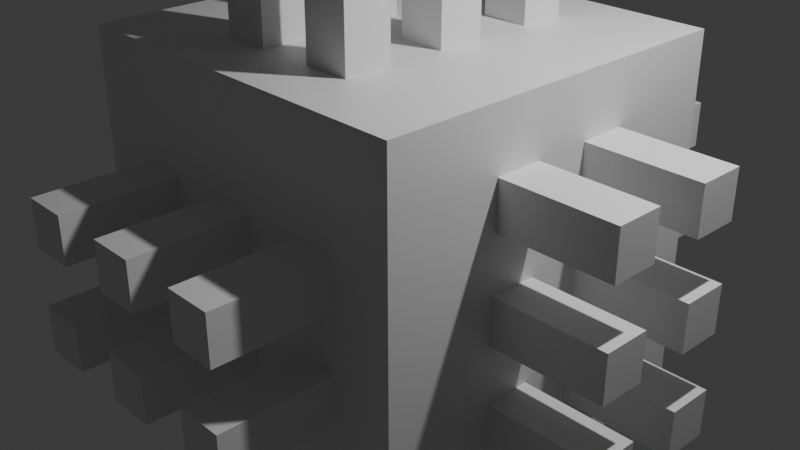 # Source: thurston_polyhedron_construction.blend  (saved by Blender 5.2.44; exported with 4.5.12 LTS)
import bpy
from mathutils import Matrix  # noqa: F401  (used for matrix-valued properties, if any)

bpy.ops.wm.read_factory_settings(use_empty=True)
scene = bpy.context.scene
scene.name = 'Scene'

# ---- collections
col_collection = bpy.data.collections.new('Collection'); scene.collection.children.link(col_collection)
col_holes = bpy.data.collections.new('Holes'); col_collection.children.link(col_holes)

# ---- materials (node trees are filled in below, after node groups)
mat_material = bpy.data.materials.new('Material')
mat_material.alpha_threshold = 0.0
mat_material.use_backface_culling_lightprobe_volume = False
mat_material.roughness = 0.5
mat_material.line_color = (0.0, 0.0, 0.0, 1.0)

# ---- material node trees
mat_material.use_nodes = True; mat_material.node_tree.nodes.clear()
_N = mat_material.node_tree.nodes; _L = mat_material.node_tree.links
n0 = _N.new('ShaderNodeOutputMaterial'); n0.name = 'Material Output'; n0.location = (200, 100)
n1 = _N.new('ShaderNodeBsdfPrincipled'); n1.name = 'Principled BSDF'; n1.location = (-200, 100)
n1.inputs[10].default_value = 0.005
_L.new(n1.outputs[0], n0.inputs[0])
n0.is_active_output = True

# ---- world
world_world = bpy.data.worlds.new('World'); scene.world = world_world
world_world.use_nodes = True; world_world.node_tree.nodes.clear()
_N = world_world.node_tree.nodes; _L = world_world.node_tree.links
n0 = _N.new('ShaderNodeOutputWorld'); n0.name = 'World Output'; n0.location = (200, 100)
n1 = _N.new('ShaderNodeBackground'); n1.name = 'Background'; n1.location = (-200, 100)
n1.inputs[0].default_value = (0.05088, 0.05088, 0.05088, 1.0)
_L.new(n1.outputs[0], n0.inputs[0])
n0.is_active_output = True
world_world.color = (0.05088, 0.05088, 0.05088)
world_world.sun_shadow_jitter_overblur = 0.0

# ---- cameras
cam_camera = bpy.data.cameras.new('Camera')
cam_camera.clip_end = 100.0
cam_camera.ortho_scale = 7.314

# ---- lights
light_light = bpy.data.lights.new('Light', 'POINT')
light_light.energy = 1000.0
light_light.shadow_soft_size = 0.1

# ---- meshes
me_cube = bpy.data.meshes.new('Cube')
me_cube.from_pydata([(1.0, 1.0, 1.0), (1.0, 1.0, -1.0), (1.0, -1.0, 1.0), (1.0, -1.0, -1.0), (-1.0, 1.0, 1.0), (-1.0, 1.0, -1.0), (-1.0, -1.0, 1.0), (-1.0, -1.0, -1.0)], [], [(0, 4, 6, 2), (3, 2, 6, 7), (7, 6, 4, 5), (5, 1, 3, 7), (1, 0, 2, 3), (5, 4, 0, 1)])
_uv = me_cube.uv_layers.new(name='UVMap')
_uv.uv.foreach_set('vector', [0.625, 0.5, 0.875, 0.5, 0.875, 0.75, 0.625, 0.75, 0.375, 0.75, 0.625, 0.75, 0.625, 1.0, 0.375, 1.0, 0.375, 0.0, 0.625, 0.0, 0.625, 0.25, 0.375, 0.25, 0.125, 0.5, 0.375, 0.5, 0.375, 0.75, 0.125, 0.75, 0.375, 0.5, 0.625, 0.5, 0.625, 0.75, 0.375, 0.75, 0.375, 0.25, 0.625, 0.25, 0.625, 0.5, 0.375, 0.5])
me_cube.materials.append(mat_material)
me_cube.use_mirror_vertex_groups = False
me_cube.update()
me_cube_001 = bpy.data.meshes.new('Cube.001')
me_cube_001.from_pydata([(-1.0, -1.0, -1.0), (-1.0, -1.0, 1.0), (-1.0, 1.0, -1.0), (-1.0, 1.0, 1.0), (1.0, -1.0, -1.0), (1.0, -1.0, 1.0), (1.0, 1.0, -1.0), (1.0, 1.0, 1.0)], [], [(0, 1, 3, 2), (2, 3, 7, 6), (6, 7, 5, 4), (4, 5, 1, 0), (2, 6, 4, 0), (7, 3, 1, 5)])
_uv = me_cube_001.uv_layers.new(name='UVMap')
_uv.uv.foreach_set('vector', [0.375, 0.0, 0.625, 0.0, 0.625, 0.25, 0.375, 0.25, 0.375, 0.25, 0.625, 0.25, 0.625, 0.5, 0.375, 0.5, 0.375, 0.5, 0.625, 0.5, 0.625, 0.75, 0.375, 0.75, 0.375, 0.75, 0.625, 0.75, 0.625, 1.0, 0.375, 1.0, 0.125, 0.5, 0.375, 0.5, 0.375, 0.75, 0.125, 0.75, 0.625, 0.5, 0.875, 0.5, 0.875, 0.75, 0.625, 0.75])
me_cube_001.update()
me_cube_002 = bpy.data.meshes.new('Cube.002')
me_cube_002.from_pydata([(-1.0, -1.0, -1.0), (-1.0, -1.0, 1.0), (-1.0, 1.0, -1.0), (-1.0, 1.0, 1.0), (1.0, -1.0, -1.0), (1.0, -1.0, 1.0), (1.0, 1.0, -1.0), (1.0, 1.0, 1.0)], [], [(0, 1, 3, 2), (2, 3, 7, 6), (6, 7, 5, 4), (4, 5, 1, 0), (2, 6, 4, 0), (7, 3, 1, 5)])
_uv = me_cube_002.uv_layers.new(name='UVMap')
_uv.uv.foreach_set('vector', [0.375, 0.0, 0.625, 0.0, 0.625, 0.25, 0.375, 0.25, 0.375, 0.25, 0.625, 0.25, 0.625, 0.5, 0.375, 0.5, 0.375, 0.5, 0.625, 0.5, 0.625, 0.75, 0.375, 0.75, 0.375, 0.75, 0.625, 0.75, 0.625, 1.0, 0.375, 1.0, 0.125, 0.5, 0.375, 0.5, 0.375, 0.75, 0.125, 0.75, 0.625, 0.5, 0.875, 0.5, 0.875, 0.75, 0.625, 0.75])
me_cube_002.update()
me_cube_003 = bpy.data.meshes.new('Cube.003')
me_cube_003.from_pydata([(-1.0, -1.0, -1.0), (-1.0, -1.0, 1.0), (-1.0, 1.0, -1.0), (-1.0, 1.0, 1.0), (1.0, -1.0, -1.0), (1.0, -1.0, 1.0), (1.0, 1.0, -1.0), (1.0, 1.0, 1.0)], [], [(0, 1, 3, 2), (2, 3, 7, 6), (6, 7, 5, 4), (4, 5, 1, 0), (2, 6, 4, 0), (7, 3, 1, 5)])
_uv = me_cube_003.uv_layers.new(name='UVMap')
_uv.uv.foreach_set('vector', [0.375, 0.0, 0.625, 0.0, 0.625, 0.25, 0.375, 0.25, 0.375, 0.25, 0.625, 0.25, 0.625, 0.5, 0.375, 0.5, 0.375, 0.5, 0.625, 0.5, 0.625, 0.75, 0.375, 0.75, 0.375, 0.75, 0.625, 0.75, 0.625, 1.0, 0.375, 1.0, 0.125, 0.5, 0.375, 0.5, 0.375, 0.75, 0.125, 0.75, 0.625, 0.5, 0.875, 0.5, 0.875, 0.75, 0.625, 0.75])
me_cube_003.update()
me_cube_004 = bpy.data.meshes.new('Cube.004')
me_cube_004.from_pydata([(-1.0, -1.0, -1.0), (-1.0, -1.0, 1.0), (-1.0, 1.0, -1.0), (-1.0, 1.0, 1.0), (1.0, -1.0, -1.0), (1.0, -1.0, 1.0), (1.0, 1.0, -1.0), (1.0, 1.0, 1.0)], [], [(0, 1, 3, 2), (2, 3, 7, 6), (6, 7, 5, 4), (4, 5, 1, 0), (2, 6, 4, 0), (7, 3, 1, 5)])
_uv = me_cube_004.uv_layers.new(name='UVMap')
_uv.uv.foreach_set('vector', [0.375, 0.0, 0.625, 0.0, 0.625, 0.25, 0.375, 0.25, 0.375, 0.25, 0.625, 0.25, 0.625, 0.5, 0.375, 0.5, 0.375, 0.5, 0.625, 0.5, 0.625, 0.75, 0.375, 0.75, 0.375, 0.75, 0.625, 0.75, 0.625, 1.0, 0.375, 1.0, 0.125, 0.5, 0.375, 0.5, 0.375, 0.75, 0.125, 0.75, 0.625, 0.5, 0.875, 0.5, 0.875, 0.75, 0.625, 0.75])
me_cube_004.update()
me_cube_005 = bpy.data.meshes.new('Cube.005')
me_cube_005.from_pydata([(-1.0, -1.0, -1.0), (-1.0, -1.0, 1.0), (-1.0, 1.0, -1.0), (-1.0, 1.0, 1.0), (1.0, -1.0, -1.0), (1.0, -1.0, 1.0), (1.0, 1.0, -1.0), (1.0, 1.0, 1.0)], [], [(0, 1, 3, 2), (2, 3, 7, 6), (6, 7, 5, 4), (4, 5, 1, 0), (2, 6, 4, 0), (7, 3, 1, 5)])
_uv = me_cube_005.uv_layers.new(name='UVMap')
_uv.uv.foreach_set('vector', [0.375, 0.0, 0.625, 0.0, 0.625, 0.25, 0.375, 0.25, 0.375, 0.25, 0.625, 0.25, 0.625, 0.5, 0.375, 0.5, 0.375, 0.5, 0.625, 0.5, 0.625, 0.75, 0.375, 0.75, 0.375, 0.75, 0.625, 0.75, 0.625, 1.0, 0.375, 1.0, 0.125, 0.5, 0.375, 0.5, 0.375, 0.75, 0.125, 0.75, 0.625, 0.5, 0.875, 0.5, 0.875, 0.75, 0.625, 0.75])
me_cube_005.update()
me_cube_006 = bpy.data.meshes.new('Cube.006')
me_cube_006.from_pydata([(-1.0, -1.0, -1.0), (-1.0, -1.0, 1.0), (-1.0, 1.0, -1.0), (-1.0, 1.0, 1.0), (1.0, -1.0, -1.0), (1.0, -1.0, 1.0), (1.0, 1.0, -1.0), (1.0, 1.0, 1.0)], [], [(0, 1, 3, 2), (2, 3, 7, 6), (6, 7, 5, 4), (4, 5, 1, 0), (2, 6, 4, 0), (7, 3, 1, 5)])
_uv = me_cube_006.uv_layers.new(name='UVMap')
_uv.uv.foreach_set('vector', [0.375, 0.0, 0.625, 0.0, 0.625, 0.25, 0.375, 0.25, 0.375, 0.25, 0.625, 0.25, 0.625, 0.5, 0.375, 0.5, 0.375, 0.5, 0.625, 0.5, 0.625, 0.75, 0.375, 0.75, 0.375, 0.75, 0.625, 0.75, 0.625, 1.0, 0.375, 1.0, 0.125, 0.5, 0.375, 0.5, 0.375, 0.75, 0.125, 0.75, 0.625, 0.5, 0.875, 0.5, 0.875, 0.75, 0.625, 0.75])
me_cube_006.update()
me_cube_007 = bpy.data.meshes.new('Cube.007')
me_cube_007.from_pydata([(-1.0, -1.0, -1.0), (-1.0, -1.0, 1.0), (-1.0, 1.0, -1.0), (-1.0, 1.0, 1.0), (1.0, -1.0, -1.0), (1.0, -1.0, 1.0), (1.0, 1.0, -1.0), (1.0, 1.0, 1.0)], [], [(0, 1, 3, 2), (2, 3, 7, 6), (6, 7, 5, 4), (4, 5, 1, 0), (2, 6, 4, 0), (7, 3, 1, 5)])
_uv = me_cube_007.uv_layers.new(name='UVMap')
_uv.uv.foreach_set('vector', [0.375, 0.0, 0.625, 0.0, 0.625, 0.25, 0.375, 0.25, 0.375, 0.25, 0.625, 0.25, 0.625, 0.5, 0.375, 0.5, 0.375, 0.5, 0.625, 0.5, 0.625, 0.75, 0.375, 0.75, 0.375, 0.75, 0.625, 0.75, 0.625, 1.0, 0.375, 1.0, 0.125, 0.5, 0.375, 0.5, 0.375, 0.75, 0.125, 0.75, 0.625, 0.5, 0.875, 0.5, 0.875, 0.75, 0.625, 0.75])
me_cube_007.update()
me_cube_008 = bpy.data.meshes.new('Cube.008')
me_cube_008.from_pydata([(-1.0, -1.0, -1.0), (-1.0, -1.0, 1.0), (-1.0, 1.0, -1.0), (-1.0, 1.0, 1.0), (1.0, -1.0, -1.0), (1.0, -1.0, 1.0), (1.0, 1.0, -1.0), (1.0, 1.0, 1.0)], [], [(0, 1, 3, 2), (2, 3, 7, 6), (6, 7, 5, 4), (4, 5, 1, 0), (2, 6, 4, 0), (7, 3, 1, 5)])
_uv = me_cube_008.uv_layers.new(name='UVMap')
_uv.uv.foreach_set('vector', [0.375, 0.0, 0.625, 0.0, 0.625, 0.25, 0.375, 0.25, 0.375, 0.25, 0.625, 0.25, 0.625, 0.5, 0.375, 0.5, 0.375, 0.5, 0.625, 0.5, 0.625, 0.75, 0.375, 0.75, 0.375, 0.75, 0.625, 0.75, 0.625, 1.0, 0.375, 1.0, 0.125, 0.5, 0.375, 0.5, 0.375, 0.75, 0.125, 0.75, 0.625, 0.5, 0.875, 0.5, 0.875, 0.75, 0.625, 0.75])
me_cube_008.update()
me_cube_009 = bpy.data.meshes.new('Cube.009')
me_cube_009.from_pydata([(-1.0, -1.0, -1.0), (-1.0, -1.0, 1.0), (-1.0, 1.0, -1.0), (-1.0, 1.0, 1.0), (1.0, -1.0, -1.0), (1.0, -1.0, 1.0), (1.0, 1.0, -1.0), (1.0, 1.0, 1.0)], [], [(0, 1, 3, 2), (2, 3, 7, 6), (6, 7, 5, 4), (4, 5, 1, 0), (2, 6, 4, 0), (7, 3, 1, 5)])
_uv = me_cube_009.uv_layers.new(name='UVMap')
_uv.uv.foreach_set('vector', [0.375, 0.0, 0.625, 0.0, 0.625, 0.25, 0.375, 0.25, 0.375, 0.25, 0.625, 0.25, 0.625, 0.5, 0.375, 0.5, 0.375, 0.5, 0.625, 0.5, 0.625, 0.75, 0.375, 0.75, 0.375, 0.75, 0.625, 0.75, 0.625, 1.0, 0.375, 1.0, 0.125, 0.5, 0.375, 0.5, 0.375, 0.75, 0.125, 0.75, 0.625, 0.5, 0.875, 0.5, 0.875, 0.75, 0.625, 0.75])
me_cube_009.update()
me_cube_010 = bpy.data.meshes.new('Cube.010')
me_cube_010.from_pydata([(-1.0, -1.0, -1.0), (-1.0, -1.0, 1.0), (-1.0, 1.0, -1.0), (-1.0, 1.0, 1.0), (1.0, -1.0, -1.0), (1.0, -1.0, 1.0), (1.0, 1.0, -1.0), (1.0, 1.0, 1.0)], [], [(0, 1, 3, 2), (2, 3, 7, 6), (6, 7, 5, 4), (4, 5, 1, 0), (2, 6, 4, 0), (7, 3, 1, 5)])
_uv = me_cube_010.uv_layers.new(name='UVMap')
_uv.uv.foreach_set('vector', [0.375, 0.0, 0.625, 0.0, 0.625, 0.25, 0.375, 0.25, 0.375, 0.25, 0.625, 0.25, 0.625, 0.5, 0.375, 0.5, 0.375, 0.5, 0.625, 0.5, 0.625, 0.75, 0.375, 0.75, 0.375, 0.75, 0.625, 0.75, 0.625, 1.0, 0.375, 1.0, 0.125, 0.5, 0.375, 0.5, 0.375, 0.75, 0.125, 0.75, 0.625, 0.5, 0.875, 0.5, 0.875, 0.75, 0.625, 0.75])
me_cube_010.update()
me_cube_011 = bpy.data.meshes.new('Cube.011')
me_cube_011.from_pydata([(-1.0, -1.0, -1.0), (-1.0, -1.0, 1.0), (-1.0, 1.0, -1.0), (-1.0, 1.0, 1.0), (1.0, -1.0, -1.0), (1.0, -1.0, 1.0), (1.0, 1.0, -1.0), (1.0, 1.0, 1.0)], [], [(0, 1, 3, 2), (2, 3, 7, 6), (6, 7, 5, 4), (4, 5, 1, 0), (2, 6, 4, 0), (7, 3, 1, 5)])
_uv = me_cube_011.uv_layers.new(name='UVMap')
_uv.uv.foreach_set('vector', [0.375, 0.0, 0.625, 0.0, 0.625, 0.25, 0.375, 0.25, 0.375, 0.25, 0.625, 0.25, 0.625, 0.5, 0.375, 0.5, 0.375, 0.5, 0.625, 0.5, 0.625, 0.75, 0.375, 0.75, 0.375, 0.75, 0.625, 0.75, 0.625, 1.0, 0.375, 1.0, 0.125, 0.5, 0.375, 0.5, 0.375, 0.75, 0.125, 0.75, 0.625, 0.5, 0.875, 0.5, 0.875, 0.75, 0.625, 0.75])
me_cube_011.update()
me_cube_012 = bpy.data.meshes.new('Cube.012')
me_cube_012.from_pydata([(-1.0, -1.0, -1.0), (-1.0, -1.0, 1.0), (-1.0, 1.0, -1.0), (-1.0, 1.0, 1.0), (1.0, -1.0, -1.0), (1.0, -1.0, 1.0), (1.0, 1.0, -1.0), (1.0, 1.0, 1.0)], [], [(0, 1, 3, 2), (2, 3, 7, 6), (6, 7, 5, 4), (4, 5, 1, 0), (2, 6, 4, 0), (7, 3, 1, 5)])
_uv = me_cube_012.uv_layers.new(name='UVMap')
_uv.uv.foreach_set('vector', [0.375, 0.0, 0.625, 0.0, 0.625, 0.25, 0.375, 0.25, 0.375, 0.25, 0.625, 0.25, 0.625, 0.5, 0.375, 0.5, 0.375, 0.5, 0.625, 0.5, 0.625, 0.75, 0.375, 0.75, 0.375, 0.75, 0.625, 0.75, 0.625, 1.0, 0.375, 1.0, 0.125, 0.5, 0.375, 0.5, 0.375, 0.75, 0.125, 0.75, 0.625, 0.5, 0.875, 0.5, 0.875, 0.75, 0.625, 0.75])
me_cube_012.update()
me_cube_013 = bpy.data.meshes.new('Cube.013')
me_cube_013.from_pydata([(-1.0, -1.0, -1.0), (-1.0, -1.0, 1.0), (-1.0, 1.0, -1.0), (-1.0, 1.0, 1.0), (1.0, -1.0, -1.0), (1.0, -1.0, 1.0), (1.0, 1.0, -1.0), (1.0, 1.0, 1.0)], [], [(0, 1, 3, 2), (2, 3, 7, 6), (6, 7, 5, 4), (4, 5, 1, 0), (2, 6, 4, 0), (7, 3, 1, 5)])
_uv = me_cube_013.uv_layers.new(name='UVMap')
_uv.uv.foreach_set('vector', [0.375, 0.0, 0.625, 0.0, 0.625, 0.25, 0.375, 0.25, 0.375, 0.25, 0.625, 0.25, 0.625, 0.5, 0.375, 0.5, 0.375, 0.5, 0.625, 0.5, 0.625, 0.75, 0.375, 0.75, 0.375, 0.75, 0.625, 0.75, 0.625, 1.0, 0.375, 1.0, 0.125, 0.5, 0.375, 0.5, 0.375, 0.75, 0.125, 0.75, 0.625, 0.5, 0.875, 0.5, 0.875, 0.75, 0.625, 0.75])
me_cube_013.update()
me_cube_014 = bpy.data.meshes.new('Cube.014')
me_cube_014.from_pydata([(-1.0, -1.0, -1.0), (-1.0, -1.0, 1.0), (-1.0, 1.0, -1.0), (-1.0, 1.0, 1.0), (1.0, -1.0, -1.0), (1.0, -1.0, 1.0), (1.0, 1.0, -1.0), (1.0, 1.0, 1.0)], [], [(0, 1, 3, 2), (2, 3, 7, 6), (6, 7, 5, 4), (4, 5, 1, 0), (2, 6, 4, 0), (7, 3, 1, 5)])
_uv = me_cube_014.uv_layers.new(name='UVMap')
_uv.uv.foreach_set('vector', [0.375, 0.0, 0.625, 0.0, 0.625, 0.25, 0.375, 0.25, 0.375, 0.25, 0.625, 0.25, 0.625, 0.5, 0.375, 0.5, 0.375, 0.5, 0.625, 0.5, 0.625, 0.75, 0.375, 0.75, 0.375, 0.75, 0.625, 0.75, 0.625, 1.0, 0.375, 1.0, 0.125, 0.5, 0.375, 0.5, 0.375, 0.75, 0.125, 0.75, 0.625, 0.5, 0.875, 0.5, 0.875, 0.75, 0.625, 0.75])
me_cube_014.update()
me_cube_015 = bpy.data.meshes.new('Cube.015')
me_cube_015.from_pydata([(-1.0, -1.0, -1.0), (-1.0, -1.0, 1.0), (-1.0, 1.0, -1.0), (-1.0, 1.0, 1.0), (1.0, -1.0, -1.0), (1.0, -1.0, 1.0), (1.0, 1.0, -1.0), (1.0, 1.0, 1.0)], [], [(0, 1, 3, 2), (2, 3, 7, 6), (6, 7, 5, 4), (4, 5, 1, 0), (2, 6, 4, 0), (7, 3, 1, 5)])
_uv = me_cube_015.uv_layers.new(name='UVMap')
_uv.uv.foreach_set('vector', [0.375, 0.0, 0.625, 0.0, 0.625, 0.25, 0.375, 0.25, 0.375, 0.25, 0.625, 0.25, 0.625, 0.5, 0.375, 0.5, 0.375, 0.5, 0.625, 0.5, 0.625, 0.75, 0.375, 0.75, 0.375, 0.75, 0.625, 0.75, 0.625, 1.0, 0.375, 1.0, 0.125, 0.5, 0.375, 0.5, 0.375, 0.75, 0.125, 0.75, 0.625, 0.5, 0.875, 0.5, 0.875, 0.75, 0.625, 0.75])
me_cube_015.update()
me_cube_016 = bpy.data.meshes.new('Cube.016')
me_cube_016.from_pydata([(-1.0, -1.0, -1.0), (-1.0, -1.0, 1.0), (-1.0, 1.0, -1.0), (-1.0, 1.0, 1.0), (1.0, -1.0, -1.0), (1.0, -1.0, 1.0), (1.0, 1.0, -1.0), (1.0, 1.0, 1.0)], [], [(0, 1, 3, 2), (2, 3, 7, 6), (6, 7, 5, 4), (4, 5, 1, 0), (2, 6, 4, 0), (7, 3, 1, 5)])
_uv = me_cube_016.uv_layers.new(name='UVMap')
_uv.uv.foreach_set('vector', [0.375, 0.0, 0.625, 0.0, 0.625, 0.25, 0.375, 0.25, 0.375, 0.25, 0.625, 0.25, 0.625, 0.5, 0.375, 0.5, 0.375, 0.5, 0.625, 0.5, 0.625, 0.75, 0.375, 0.75, 0.375, 0.75, 0.625, 0.75, 0.625, 1.0, 0.375, 1.0, 0.125, 0.5, 0.375, 0.5, 0.375, 0.75, 0.125, 0.75, 0.625, 0.5, 0.875, 0.5, 0.875, 0.75, 0.625, 0.75])
me_cube_016.update()
me_cube_017 = bpy.data.meshes.new('Cube.017')
me_cube_017.from_pydata([(-1.0, -1.0, -1.0), (-1.0, -1.0, 1.0), (-1.0, 1.0, -1.0), (-1.0, 1.0, 1.0), (1.0, -1.0, -1.0), (1.0, -1.0, 1.0), (1.0, 1.0, -1.0), (1.0, 1.0, 1.0)], [], [(0, 1, 3, 2), (2, 3, 7, 6), (6, 7, 5, 4), (4, 5, 1, 0), (2, 6, 4, 0), (7, 3, 1, 5)])
_uv = me_cube_017.uv_layers.new(name='UVMap')
_uv.uv.foreach_set('vector', [0.375, 0.0, 0.625, 0.0, 0.625, 0.25, 0.375, 0.25, 0.375, 0.25, 0.625, 0.25, 0.625, 0.5, 0.375, 0.5, 0.375, 0.5, 0.625, 0.5, 0.625, 0.75, 0.375, 0.75, 0.375, 0.75, 0.625, 0.75, 0.625, 1.0, 0.375, 1.0, 0.125, 0.5, 0.375, 0.5, 0.375, 0.75, 0.125, 0.75, 0.625, 0.5, 0.875, 0.5, 0.875, 0.75, 0.625, 0.75])
me_cube_017.update()
me_cube_018 = bpy.data.meshes.new('Cube.018')
me_cube_018.from_pydata([(-1.0, -1.0, -1.0), (-1.0, -1.0, 1.0), (-1.0, 1.0, -1.0), (-1.0, 1.0, 1.0), (1.0, -1.0, -1.0), (1.0, -1.0, 1.0), (1.0, 1.0, -1.0), (1.0, 1.0, 1.0)], [], [(0, 1, 3, 2), (2, 3, 7, 6), (6, 7, 5, 4), (4, 5, 1, 0), (2, 6, 4, 0), (7, 3, 1, 5)])
_uv = me_cube_018.uv_layers.new(name='UVMap')
_uv.uv.foreach_set('vector', [0.375, 0.0, 0.625, 0.0, 0.625, 0.25, 0.375, 0.25, 0.375, 0.25, 0.625, 0.25, 0.625, 0.5, 0.375, 0.5, 0.375, 0.5, 0.625, 0.5, 0.625, 0.75, 0.375, 0.75, 0.375, 0.75, 0.625, 0.75, 0.625, 1.0, 0.375, 1.0, 0.125, 0.5, 0.375, 0.5, 0.375, 0.75, 0.125, 0.75, 0.625, 0.5, 0.875, 0.5, 0.875, 0.75, 0.625, 0.75])
me_cube_018.update()

# ---- objects
ob_cube = bpy.data.objects.new('Cube', me_cube)
ob_light = bpy.data.objects.new('Light', light_light)
ob_camera = bpy.data.objects.new('Camera', cam_camera)
ob_cube_001 = bpy.data.objects.new('Cube.001', me_cube_001)
ob_cube_002 = bpy.data.objects.new('Cube.002', me_cube_002)
ob_cube_003 = bpy.data.objects.new('Cube.003', me_cube_003)
ob_cube_004 = bpy.data.objects.new('Cube.004', me_cube_004)
ob_cube_005 = bpy.data.objects.new('Cube.005', me_cube_005)
ob_cube_006 = bpy.data.objects.new('Cube.006', me_cube_006)
ob_cube_007 = bpy.data.objects.new('Cube.007', me_cube_007)
ob_cube_008 = bpy.data.objects.new('Cube.008', me_cube_008)
ob_cube_009 = bpy.data.objects.new('Cube.009', me_cube_009)
ob_cube_010 = bpy.data.objects.new('Cube.010', me_cube_010)
ob_cube_011 = bpy.data.objects.new('Cube.011', me_cube_011)
ob_cube_012 = bpy.data.objects.new('Cube.012', me_cube_012)
ob_cube_013 = bpy.data.objects.new('Cube.013', me_cube_013)
ob_cube_014 = bpy.data.objects.new('Cube.014', me_cube_014)
ob_cube_015 = bpy.data.objects.new('Cube.015', me_cube_015)
ob_cube_016 = bpy.data.objects.new('Cube.016', me_cube_016)
ob_cube_017 = bpy.data.objects.new('Cube.017', me_cube_017)
ob_cube_018 = bpy.data.objects.new('Cube.018', me_cube_018)

# ---- transforms, parenting, visibility, modifiers, constraints
ob_cube.location = (0.0, 0.0, 0.0)
ob_cube.scale = (2.0, 2.0, 2.0)
ob_cube.lock_rotations_4d = False
ob_cube.empty_display_type = 'ARROWS'
ob_cube.lineart.crease_threshold = 0.0
_m = ob_cube.modifiers.new('Boolean', 'BOOLEAN')
_m.collection = col_holes
_m.operand_type = 'COLLECTION'
ob_light.location = (4.076, 1.005, 5.904)
ob_light.rotation_euler = (0.6503, 0.05522, 1.866)
ob_light.lock_rotations_4d = False
ob_light.empty_display_type = 'ARROWS'
ob_light.color = (0.0, 0.0, 0.0, 0.0)
ob_light.lineart.crease_threshold = 0.0
ob_camera.location = (7.359, -6.926, 4.958)
ob_camera.rotation_euler = (1.109, 0.0, 0.8149)
ob_camera.lock_rotations_4d = False
ob_camera.empty_display_type = 'ARROWS'
ob_camera.color = (0.0, 0.0, 0.0, 0.0)
ob_camera.display_type = 'WIRE'
ob_camera.lineart.crease_threshold = 0.0
ob_cube_001.location = (0.55, 0.0, 0.0)
ob_cube_001.scale = (0.25, 0.25, 3.2)
ob_cube_002.location = (-0.55, 0.0, 0.0)
ob_cube_002.scale = (0.25, 0.25, 3.2)
ob_cube_003.location = (-0.55, 1.1, 0.0)
ob_cube_003.scale = (0.25, 0.25, 3.2)
ob_cube_004.location = (0.55, 1.1, 0.0)
ob_cube_004.scale = (0.25, 0.25, 3.2)
ob_cube_005.location = (-0.55, -1.1, 0.0)
ob_cube_005.scale = (0.25, 0.25, 3.2)
ob_cube_006.location = (0.55, -1.1, 0.0)
ob_cube_006.scale = (0.25, 0.25, 3.2)
ob_cube_007.location = (0.0, 0.55, -1.1)
ob_cube_007.rotation_euler = (1.571, 0.0, 1.571)
ob_cube_007.scale = (0.25, 0.25, 3.2)
ob_cube_008.location = (0.0, -0.55, -1.1)
ob_cube_008.rotation_euler = (1.571, 0.0, 1.571)
ob_cube_008.scale = (0.25, 0.25, 3.2)
ob_cube_009.location = (0.0, 0.55, 1.1)
ob_cube_009.rotation_euler = (1.571, 0.0, 1.571)
ob_cube_009.scale = (0.25, 0.25, 3.2)
ob_cube_010.location = (0.0, -0.55, 1.1)
ob_cube_010.rotation_euler = (1.571, 0.0, 1.571)
ob_cube_010.scale = (0.25, 0.25, 3.2)
ob_cube_011.location = (0.0, -0.55, 0.0)
ob_cube_011.rotation_euler = (1.571, 0.0, 1.571)
ob_cube_011.scale = (0.25, 0.25, 3.2)
ob_cube_012.location = (0.0, 0.55, 0.0)
ob_cube_012.rotation_euler = (1.571, 0.0, 1.571)
ob_cube_012.scale = (0.25, 0.25, 3.2)
ob_cube_013.location = (0.0, 0.0, 0.55)
ob_cube_013.rotation_euler = (-1.571, -1.571, 6.283)
ob_cube_013.scale = (0.25, 0.25, 3.2)
ob_cube_014.location = (0.0, 0.0, -0.55)
ob_cube_014.rotation_euler = (-1.571, -1.571, 6.283)
ob_cube_014.scale = (0.25, 0.25, 3.2)
ob_cube_015.location = (1.1, 0.0, -0.55)
ob_cube_015.rotation_euler = (-1.571, -1.571, 6.283)
ob_cube_015.scale = (0.25, 0.25, 3.2)
ob_cube_016.location = (1.1, 0.0, 0.55)
ob_cube_016.rotation_euler = (-1.571, -1.571, 6.283)
ob_cube_016.scale = (0.25, 0.25, 3.2)
ob_cube_017.location = (-1.1, 0.0, -0.55)
ob_cube_017.rotation_euler = (-1.571, -1.571, 6.283)
ob_cube_017.scale = (0.25, 0.25, 3.2)
ob_cube_018.location = (-1.1, 0.0, 0.55)
ob_cube_018.rotation_euler = (-1.571, -1.571, 6.283)
ob_cube_018.scale = (0.25, 0.25, 3.2)

# ---- collection membership
col_collection.objects.link(ob_cube)
col_collection.objects.link(ob_light)
col_collection.objects.link(ob_camera)
col_holes.objects.link(ob_cube_001)
col_holes.objects.link(ob_cube_002)
col_holes.objects.link(ob_cube_003)
col_holes.objects.link(ob_cube_004)
col_holes.objects.link(ob_cube_005)
col_holes.objects.link(ob_cube_006)
col_holes.objects.link(ob_cube_007)
col_holes.objects.link(ob_cube_008)
col_holes.objects.link(ob_cube_009)
col_holes.objects.link(ob_cube_010)
col_holes.objects.link(ob_cube_011)
col_holes.objects.link(ob_cube_012)
col_holes.objects.link(ob_cube_013)
col_holes.objects.link(ob_cube_014)
col_holes.objects.link(ob_cube_015)
col_holes.objects.link(ob_cube_016)
col_holes.objects.link(ob_cube_017)
col_holes.objects.link(ob_cube_018)

# ---- scene / render settings (as saved in the file)
scene.camera = ob_camera
scene.frame_start = 1; scene.frame_end = 250; scene.frame_set(1)
scene.render.engine = 'BLENDER_EEVEE_NEXT'
scene.render.bake_bias = 0.0
scene.render.bake_samples = 0
scene.render.compositor_device = 'GPU'
scene.eevee.use_volume_custom_range = False
scene.eevee.fast_gi_thickness_near = 0.1
scene.eevee.fast_gi_thickness_far = 0.0
scene.eevee.ray_tracing_options.screen_trace_thickness = 0.1
bpy.context.view_layer.update()
